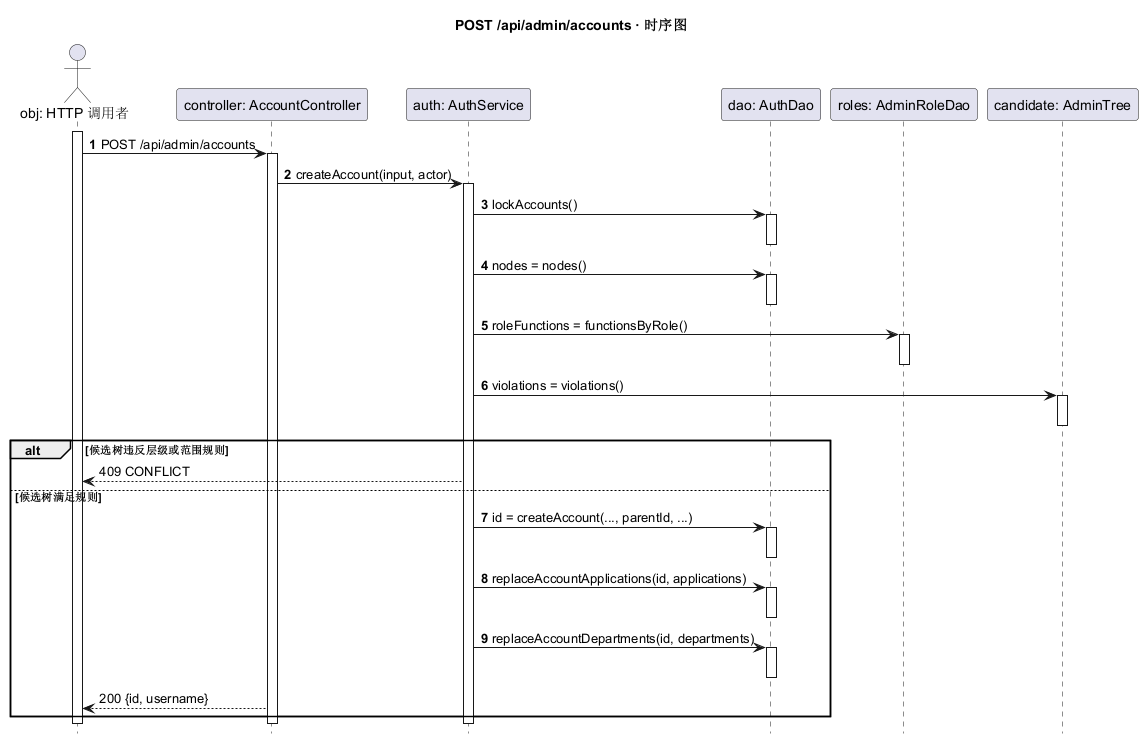

The diagram above was rendered by PlantUML. Its source (embedded in the PNG):
@startuml
title POST /api/admin/accounts · 时序图
hide footbox
skinparam shadowing false
actor "obj: HTTP 调用者" as Caller
participant "controller: AccountController" as C
participant "auth: AuthService" as S
participant "dao: AuthDao" as D
participant "roles: AdminRoleDao" as R
participant "candidate: AdminTree" as T
activate Caller
autonumber
Caller -> C: POST /api/admin/accounts
activate C
C -> S: createAccount(input, actor)
activate S
S -> D: lockAccounts()
activate D
deactivate D
S -> D: nodes = nodes()
activate D
deactivate D
S -> R: roleFunctions = functionsByRole()
activate R
deactivate R
S -> T: violations = violations()
activate T
deactivate T
alt 候选树违反层级或范围规则
  autonumber stop
  S --> Caller: 409 CONFLICT
else 候选树满足规则
  autonumber resume
  S -> D: id = createAccount(..., parentId, ...)
  activate D
  deactivate D
  S -> D: replaceAccountApplications(id, applications)
  activate D
  deactivate D
  S -> D: replaceAccountDepartments(id, departments)
  activate D
  deactivate D
  autonumber stop
  C --> Caller: 200 {id, username}
end
deactivate S
deactivate C
deactivate Caller
@enduml